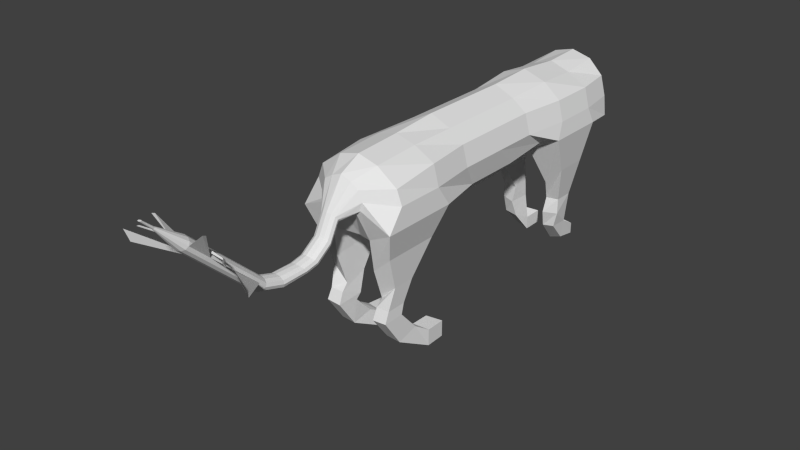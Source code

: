 # Source: viech.blend  (saved by Blender 2.71.0; exported with 4.5.12 LTS)
import bpy
from mathutils import Matrix  # noqa: F401  (used for matrix-valued properties, if any)

bpy.ops.wm.read_factory_settings(use_empty=True)
scene = bpy.context.scene
scene.name = 'Scene'

# ---- collections
col_collection_1 = bpy.data.collections.new('Collection 1'); scene.collection.children.link(col_collection_1)

# ---- world
world_world = bpy.data.worlds.new('World'); scene.world = world_world
world_world.color = (0.05088, 0.05088, 0.05088)
world_world.use_sun_shadow = False
world_world.sun_shadow_jitter_overblur = 0.0
world_world.cycles.sampling_method = 'MANUAL'
world_world.cycles.sample_map_resolution = 256

# ---- meshes
me_cylinder = bpy.data.meshes.new('Cylinder')
me_cylinder.from_pydata([(1.421e-14, 1.0, 0.5277), (1.421e-14, 1.0, 1.712), (0.5, 0.7767, 0.5277), (0.5, 0.7767, 1.712), (0.866, 0.5, 0.5277), (0.866, 0.5, 1.712), (1.0, 1.267e-06, 0.5277), (1.0, 5.513e-07, 1.712), (0.866, -0.564, -0.1412), (0.866, -0.564, 1.319), (0.5, -0.9301, -0.1412), (0.5, -0.9301, 1.319), (1.51e-07, -1.064, -0.1412), (1.51e-07, -1.064, 1.319), (-0.5, -0.9301, -0.1412), (-0.5, -0.9301, 1.319), (-0.866, -0.564, -0.1412), (-0.866, -0.564, 1.319), (-1.0, 8.494e-07, 0.5277), (-1.0, 1.341e-07, 1.712), (-0.866, 0.5, 0.5277), (-0.866, 0.5, 1.712), (-0.5, 0.7767, 0.5277), (-0.5, 0.7767, 1.712), (3.974e-08, 0.9106, 2.893), (0.5, 0.7767, 2.893), (1.01, 0.5, 2.893), (1.141, 7.004e-07, 2.893), (1.171, -0.4972, 2.565), (0.5, -0.7628, 2.716), (1.907e-07, -0.86, 2.893), (-0.5, -0.7628, 2.716), (-1.171, -0.4972, 2.565), (-1.141, 2.831e-07, 2.893), (-1.01, 0.5, 2.893), (-0.5, 0.7767, 2.893), (1.192e-07, 0.847, 4.075), (0.5, 0.7131, 4.075), (1.01, 0.347, 4.075), (1.141, 8.643e-07, 4.075), (1.171, -0.5002, 4.49), (0.5, -0.866, 4.339), (2.702e-07, -1.0, 4.075), (-0.5, -0.866, 4.339), (-1.171, -0.5002, 4.49), (-1.141, 4.47e-07, 4.075), (-1.01, 0.347, 4.075), (-0.5, 0.7131, 4.075), (1.066e-07, 0.5796, 4.599), (0.2533, 0.4768, 4.599), (0.4548, 0.3466, 4.599), (0.5461, 0.09948, 4.599), (0.4985, -0.1053, 4.599), (0.3274, -0.1179, 4.599), (2.055e-07, -0.1803, 4.599), (-0.3274, -0.1179, 4.599), (-0.4985, -0.1053, 4.599), (-0.5461, 0.09948, 4.599), (-0.4548, 0.3466, 4.599), (-0.2533, 0.4768, 4.599), (5.96e-08, 1.0, -0.654), (0.5, 0.7767, -0.654), (0.866, 0.5, -0.654), (1.0, 1.103e-06, -0.654), (0.866, -0.4461, -1.341), (0.5, -0.7313, -1.341), (2.106e-07, -0.8357, -1.341), (-0.5, -0.7313, -1.341), (-0.866, -0.4461, -1.341), (-1.0, 6.855e-07, -0.654), (-0.866, 0.5, -0.654), (-0.5, 0.7767, -0.654), (1.788e-07, 1.057, -1.836), (0.5814, 0.8582, -1.836), (1.01, 0.5, -1.836), (1.141, 9.239e-07, -1.836), (1.202, -0.4013, -1.622), (0.4015, -0.8349, -1.622), (3.316e-07, -0.9935, -1.836), (-0.4015, -0.8349, -1.622), (-1.202, -0.4013, -1.622), (-1.141, 5.066e-07, -1.836), (-1.01, 0.5, -1.836), (-0.5814, 0.8581, -1.836), (1.589e-07, 0.9556, -3.002), (0.5, 0.7767, -3.002), (1.01, 0.5, -3.002), (1.141, 8.196e-07, -3.002), (1.202, -0.4013, -3.165), (0.4015, -0.8349, -3.165), (3.111e-07, -0.9935, -3.002), (-0.4015, -0.8349, -3.165), (-1.202, -0.4013, -3.165), (-1.141, 4.023e-07, -3.002), (-1.01, 0.5, -3.002), (-0.5, 0.7767, -3.002), (1.018, -1.407, -2.155), (0.5878, -1.84, -2.155), (-0.5878, -1.84, -2.155), (-1.018, -1.407, -2.155), (1.018, -1.407, -3.002), (0.5878, -1.84, -3.002), (-0.5878, -1.84, -3.002), (-1.018, -1.407, -3.002), (0.8102, -2.362, -2.44), (0.4678, -2.398, -2.44), (-0.4678, -2.398, -2.44), (-0.8102, -2.362, -2.44), (0.8102, -2.362, -2.932), (0.4678, -2.796, -2.932), (-0.4678, -2.796, -2.932), (-0.8102, -2.362, -2.932), (0.8102, -2.756, -2.44), (0.4678, -2.761, -2.304), (-0.4678, -2.761, -2.304), (-0.8102, -2.756, -2.44), (0.7246, -3.161, -2.932), (0.3563, -3.415, -2.932), (-0.3736, -3.415, -2.932), (-0.7246, -3.161, -2.932), (0.7246, -3.136, -2.44), (0.4183, -3.194, -2.44), (-0.4183, -3.194, -2.44), (-0.7246, -3.136, -2.44), (0.6626, -3.652, -2.932), (0.3563, -3.756, -2.932), (-0.3736, -3.756, -2.932), (-0.6798, -3.652, -2.932), (0.6626, -3.455, -3.432), (0.3563, -3.415, -3.432), (-0.3736, -3.415, -3.432), (-0.6798, -3.484, -3.432), (0.6626, -3.737, -3.432), (0.3563, -3.756, -3.432), (-0.3736, -3.756, -3.432), (-0.6798, -3.722, -3.432), (2.483e-07, 1.0, -3.995), (0.5, 0.866, -3.995), (0.866, 0.5, -3.995), (1.0, 2.009e-06, -3.995), (1.054, -0.5, -3.995), (0.4015, -0.866, -3.995), (3.993e-07, -1.0, -3.995), (-0.4015, -0.866, -3.995), (-1.054, -0.5, -3.995), (-1.0, 1.588e-06, -3.995), (-0.866, 0.5, -3.995), (-0.5, 0.866, -3.995), (0.9558, -1.221, 2.858), (0.5249, -1.509, 2.858), (-0.5288, -1.507, 2.87), (-0.952, -1.224, 2.87), (0.9558, -1.224, 4.243), (0.5249, -1.621, 4.243), (-0.5288, -1.617, 4.231), (-0.952, -1.227, 4.231), (0.866, -2.027, 3.408), (0.5, -2.293, 3.408), (-0.5, -2.293, 3.408), (-0.866, -2.027, 3.408), (0.866, -2.03, 3.968), (0.5, -2.396, 3.968), (-0.5, -2.396, 3.968), (-0.866, -2.03, 3.968), (0.819, -2.552, 3.626), (0.4484, -2.79, 3.587), (-0.4502, -2.789, 3.589), (-0.8172, -2.554, 3.629), (0.819, -2.554, 4.128), (0.491, -2.559, 4.128), (-0.4928, -2.557, 4.125), (-0.8172, -2.556, 4.125), (0.8305, -2.808, 3.709), (0.4623, -2.925, 3.709), (-0.4623, -2.925, 3.709), (-0.8305, -2.808, 3.709), (0.8305, -2.811, 4.246), (0.4795, -2.838, 4.246), (-0.4795, -2.838, 4.246), (-0.8305, -2.811, 4.246), (0.8305, -3.329, 3.242), (0.4795, -3.301, 3.242), (-0.4795, -3.407, 3.242), (-0.8305, -3.329, 3.242), (0.8305, -3.477, 3.779), (0.4795, -3.451, 3.779), (-0.4795, -3.506, 3.779), (-0.8305, -3.477, 3.779), (0.887, -3.593, 2.833), (0.4588, -3.593, 2.901), (-0.4588, -3.593, 2.901), (-0.887, -3.593, 2.833), (0.8853, -4.007, 2.832), (0.3889, -4.007, 2.832), (-0.3889, -4.007, 2.832), (-0.8853, -4.007, 2.832), (0.8501, -3.624, 2.303), (0.4398, -3.624, 2.368), (-0.4398, -3.624, 2.368), (-0.8501, -3.624, 2.303), (0.8485, -4.03, 2.301), (0.3727, -4.03, 2.301), (-0.3727, -4.03, 2.301), (-0.8485, -4.03, 2.301), (3.904e-08, -0.1121, 5.059), (0.1097, -0.1292, 5.047), (0.19, -0.1758, 5.014), (0.2194, -0.2395, 4.969), (0.19, -0.3032, 4.923), (0.1097, -0.3498, 4.89), (7.217e-08, -0.3669, 4.878), (-0.1097, -0.3498, 4.89), (-0.19, -0.3032, 4.923), (-0.2194, -0.2395, 4.969), (-0.19, -0.1758, 5.014), (-0.1097, -0.1292, 5.047), (3.397e-08, -0.5568, 5.289), (0.1097, -0.5739, 5.277), (0.19, -0.6205, 5.244), (0.2194, -0.6842, 5.199), (0.19, -0.7479, 5.154), (0.1097, -0.7945, 5.121), (6.711e-08, -0.8116, 5.109), (-0.1097, -0.7945, 5.121), (-0.19, -0.7479, 5.154), (-0.2194, -0.6842, 5.199), (-0.19, -0.6205, 5.244), (-0.1097, -0.5739, 5.277), (3.68e-08, -0.8304, 5.675), (0.1097, -0.8475, 5.663), (0.19, -0.8941, 5.63), (0.2194, -0.9578, 5.585), (0.19, -1.022, 5.54), (0.1097, -1.068, 5.507), (6.993e-08, -1.085, 5.495), (-0.1097, -1.068, 5.507), (-0.19, -1.022, 5.54), (-0.2194, -0.9578, 5.585), (-0.19, -0.8941, 5.63), (-0.1097, -0.8475, 5.663), (3.13e-08, -0.8909, 5.982), (0.1097, -0.9079, 5.97), (0.19, -0.9545, 5.937), (0.2194, -1.018, 5.892), (0.19, -1.082, 5.847), (0.1097, -1.129, 5.814), (6.443e-08, -1.146, 5.802), (-0.1097, -1.129, 5.814), (-0.19, -1.082, 5.847), (-0.2194, -1.018, 5.892), (-0.19, -0.9545, 5.937), (-0.1097, -0.9079, 5.97), (3.018e-08, -0.8759, 6.519), (0.1097, -0.8968, 6.518), (0.19, -0.9539, 6.515), (0.2194, -1.032, 6.512), (0.19, -1.11, 6.508), (0.1097, -1.167, 6.505), (6.331e-08, -1.188, 6.504), (-0.1097, -1.167, 6.505), (-0.19, -1.11, 6.508), (-0.2194, -1.032, 6.512), (-0.19, -0.9539, 6.515), (-0.1097, -0.8968, 6.518), (-8.412e-07, -0.7551, 6.902), (0.1131, -0.7709, 6.917), (0.196, -0.8141, 6.957), (0.2263, -0.8731, 7.012), (0.196, -0.9322, 7.067), (0.1131, -0.9754, 7.107), (-8.071e-07, -0.9912, 7.122), (-0.1132, -0.9754, 7.107), (-0.196, -0.9322, 7.067), (-0.2263, -0.8731, 7.012), (-0.196, -0.8141, 6.957), (-0.1132, -0.7709, 6.917), (-5.959e-07, -0.4556, 7.225), (0.1131, -0.4714, 7.24), (0.196, -0.5146, 7.28), (0.2263, -0.5737, 7.335), (0.196, -0.6327, 7.39), (0.1131, -0.6759, 7.43), (-5.617e-07, -0.6917, 7.444), (-0.1132, -0.6759, 7.43), (-0.196, -0.6327, 7.39), (-0.2263, -0.5737, 7.335), (-0.196, -0.5146, 7.28), (-0.1132, -0.4714, 7.24), (-5.927e-07, 0.4103, 8.159), (0.1131, 0.3945, 8.173), (0.196, 0.3513, 8.213), (0.2263, 0.2923, 8.268), (0.196, 0.2333, 8.323), (0.1131, 0.1901, 8.363), (-5.585e-07, 0.1742, 8.378), (-0.1132, 0.1901, 8.363), (-0.196, 0.2333, 8.323), (-0.2263, 0.2923, 8.268), (-0.196, 0.3513, 8.213), (-0.1132, 0.3945, 8.173), (0.6295, -0.405, 7.517), (0.6295, 0.09089, 8.086), (-0.6295, -0.405, 7.517), (-0.6295, 0.09089, 8.086), (1.576, 0.1557, 8.634), (1.576, 0.4745, 8.76), (-1.576, 0.1557, 8.634), (-1.576, 0.4745, 8.76), (-2.536e-07, 0.8308, 8.612), (0.1131, 0.815, 8.627), (0.196, 0.7718, 8.667), (0.2263, 0.7128, 8.721), (0.196, 0.6537, 8.776), (0.1131, 0.6105, 8.816), (-2.195e-07, 0.5947, 8.831), (-0.1131, 0.6105, 8.816), (-0.196, 0.6537, 8.776), (-0.2263, 0.7128, 8.721), (-0.196, 0.7718, 8.667), (-0.1131, 0.815, 8.627), (-6.633e-07, 1.233, 9.238), (0.02078, 1.23, 9.241), (0.036, 1.222, 9.248), (0.04156, 1.211, 9.258), (0.036, 1.2, 9.269), (0.02078, 1.192, 9.276), (-6.57e-07, 1.189, 9.279), (-0.02078, 1.192, 9.276), (-0.036, 1.2, 9.269), (-0.04157, 1.211, 9.258), (-0.036, 1.222, 9.248), (-0.02078, 1.23, 9.241), (0.6715, 1.053, 8.685), (-0.6715, 1.053, 8.685), (0.6715, 1.083, 8.761), (-0.6715, 1.083, 8.761), (0.196, 0.4164, 8.284), (-5.402e-07, 0.4755, 8.229), (-0.1132, 0.4596, 8.244), (0.1131, 0.4596, 8.244), (-0.196, 0.4164, 8.284), (0.6121, 0.4052, 8.271), (0.6553, 0.38, 8.295), (-0.6488, 0.38, 8.295), (-0.6186, 0.4052, 8.271), (0.6553, 0.418, 8.336), (-0.6186, 0.4432, 8.312), (0.6121, 0.4432, 8.312), (-0.6488, 0.418, 8.336), (1.067, 0.6376, 8.675), (1.144, 0.6124, 8.698), (-1.189, 0.6124, 8.698), (-1.135, 0.6376, 8.675), (1.144, 0.6504, 8.739), (-1.135, 0.6756, 8.716), (1.067, 0.6756, 8.716), (-1.189, 0.6504, 8.739), (-2.023e-06, 1.442, 9.475), (0.02078, 1.441, 9.479), (0.03599, 1.441, 9.49), (0.04156, 1.44, 9.505), (0.03599, 1.438, 9.52), (0.02078, 1.438, 9.53), (-2.017e-06, 1.437, 9.534), (-0.02078, 1.438, 9.53), (-0.036, 1.438, 9.52), (-0.04157, 1.44, 9.505), (-0.036, 1.441, 9.49), (-0.02078, 1.441, 9.479)], [], [(0, 1, 3, 2), (2, 3, 5, 4), (4, 5, 7, 6), (6, 7, 9, 8), (8, 9, 11, 10), (10, 11, 13, 12), (12, 13, 15, 14), (14, 15, 17, 16), (16, 17, 19, 18), (18, 19, 21, 20), (19, 17, 32, 33), (22, 23, 1, 0), (20, 21, 23, 22), (20, 22, 71, 70), (35, 34, 46, 47), (9, 7, 27, 28), (3, 1, 24, 25), (1, 23, 35, 24), (15, 13, 30, 31), (5, 3, 25, 26), (21, 19, 33, 34), (11, 9, 28, 29), (17, 15, 31, 32), (7, 5, 26, 27), (23, 21, 34, 35), (13, 11, 29, 30), (36, 47, 59, 48), (30, 29, 41, 42), (25, 24, 36, 37), (34, 33, 45, 46), (41, 29, 149, 153), (33, 32, 44, 45), (28, 27, 39, 40), (44, 32, 151, 155), (27, 26, 38, 39), (24, 35, 47, 36), (31, 30, 42, 43), (26, 25, 37, 38), (57, 56, 212, 213), (43, 42, 54, 55), (38, 37, 49, 50), (47, 46, 58, 59), (42, 41, 53, 54), (37, 36, 48, 49), (46, 45, 57, 58), (41, 40, 52, 53), (45, 44, 56, 57), (40, 39, 51, 52), (44, 43, 55, 56), (39, 38, 50, 51), (68, 69, 81, 80), (10, 12, 66, 65), (16, 18, 69, 68), (6, 8, 64, 63), (0, 2, 61, 60), (22, 0, 60, 71), (12, 14, 67, 66), (2, 4, 62, 61), (18, 20, 70, 69), (8, 10, 65, 64), (14, 16, 68, 67), (4, 6, 63, 62), (81, 82, 94, 93), (63, 64, 76, 75), (67, 68, 80, 79), (62, 63, 75, 74), (71, 60, 72, 83), (66, 67, 79, 78), (61, 62, 74, 73), (70, 71, 83, 82), (65, 66, 78, 77), (60, 61, 73, 72), (69, 70, 82, 81), (64, 65, 77, 76), (93, 94, 146, 145), (76, 77, 97, 96), (80, 81, 93, 92), (75, 76, 88, 87), (77, 89, 101, 97), (74, 75, 87, 86), (83, 72, 84, 95), (78, 79, 91, 90), (73, 74, 86, 85), (82, 83, 95, 94), (77, 78, 90, 89), (72, 73, 85, 84), (98, 99, 107, 106), (99, 103, 111, 107), (88, 76, 96, 100), (89, 88, 100, 101), (91, 79, 98, 102), (79, 80, 99, 98), (92, 91, 102, 103), (80, 92, 103, 99), (104, 105, 113, 112), (105, 109, 117, 113), (97, 101, 109, 105), (96, 97, 105, 104), (100, 96, 104, 108), (103, 102, 110, 111), (102, 98, 106, 110), (101, 100, 108, 109), (118, 114, 122, 126), (124, 125, 133, 132), (108, 104, 112, 116), (111, 110, 118, 119), (110, 106, 114, 118), (109, 108, 116, 117), (107, 111, 119, 115), (106, 107, 115, 114), (120, 121, 125, 124), (122, 123, 127, 126), (116, 124, 132, 128), (115, 119, 127, 123), (114, 115, 123, 122), (113, 117, 125, 121), (112, 113, 121, 120), (116, 112, 120, 124), (131, 130, 134, 135), (129, 128, 132, 133), (119, 118, 130, 131), (125, 117, 129, 133), (117, 116, 128, 129), (118, 126, 134, 130), (127, 119, 131, 135), (126, 127, 135, 134), (136, 137, 138, 139, 140, 141, 142, 143, 144, 145, 146, 147), (88, 89, 141, 140), (92, 93, 145, 144), (87, 88, 140, 139), (91, 92, 144, 143), (86, 87, 139, 138), (95, 84, 136, 147), (90, 91, 143, 142), (85, 86, 138, 137), (94, 95, 147, 146), (89, 90, 142, 141), (84, 85, 137, 136), (151, 150, 158, 159), (155, 151, 159, 163), (29, 28, 148, 149), (28, 40, 152, 148), (40, 41, 153, 152), (32, 31, 150, 151), (31, 43, 154, 150), (43, 44, 155, 154), (157, 156, 164, 165), (156, 160, 168, 164), (148, 152, 160, 156), (149, 148, 156, 157), (153, 149, 157, 161), (154, 155, 163, 162), (150, 154, 162, 158), (152, 153, 161, 160), (170, 171, 179, 178), (169, 165, 173, 177), (161, 157, 165, 169), (162, 163, 171, 170), (158, 162, 170, 166), (160, 161, 169, 168), (163, 159, 167, 171), (159, 158, 166, 167), (174, 178, 186, 182), (178, 179, 187, 186), (166, 170, 178, 174), (168, 169, 177, 176), (171, 167, 175, 179), (167, 166, 174, 175), (164, 168, 176, 172), (165, 164, 172, 173), (184, 185, 193, 192), (182, 186, 194, 190), (176, 177, 185, 184), (179, 175, 183, 187), (175, 174, 182, 183), (172, 176, 184, 180), (173, 172, 180, 181), (177, 173, 181, 185), (190, 194, 202, 198), (194, 195, 203, 202), (187, 183, 191, 195), (183, 182, 190, 191), (180, 184, 192, 188), (181, 180, 188, 189), (185, 181, 189, 193), (186, 187, 195, 194), (197, 196, 200, 201), (199, 198, 202, 203), (192, 193, 201, 200), (195, 191, 199, 203), (191, 190, 198, 199), (188, 192, 200, 196), (189, 188, 196, 197), (193, 189, 197, 201), (204, 215, 227, 216), (52, 51, 207, 208), (56, 55, 211, 212), (51, 50, 206, 207), (48, 59, 215, 204), (55, 54, 210, 211), (50, 49, 205, 206), (59, 58, 214, 215), (54, 53, 209, 210), (49, 48, 204, 205), (58, 57, 213, 214), (53, 52, 208, 209), (224, 223, 235, 236), (211, 210, 222, 223), (206, 205, 217, 218), (215, 214, 226, 227), (210, 209, 221, 222), (205, 204, 216, 217), (214, 213, 225, 226), (209, 208, 220, 221), (213, 212, 224, 225), (208, 207, 219, 220), (212, 211, 223, 224), (207, 206, 218, 219), (237, 236, 248, 249), (219, 218, 230, 231), (216, 227, 239, 228), (223, 222, 234, 235), (218, 217, 229, 230), (227, 226, 238, 239), (222, 221, 233, 234), (217, 216, 228, 229), (226, 225, 237, 238), (221, 220, 232, 233), (225, 224, 236, 237), (220, 219, 231, 232), (250, 249, 261, 262), (232, 231, 243, 244), (236, 235, 247, 248), (231, 230, 242, 243), (228, 239, 251, 240), (235, 234, 246, 247), (230, 229, 241, 242), (239, 238, 250, 251), (234, 233, 245, 246), (229, 228, 240, 241), (238, 237, 249, 250), (233, 232, 244, 245), (263, 262, 274, 275), (245, 244, 256, 257), (249, 248, 260, 261), (244, 243, 255, 256), (248, 247, 259, 260), (243, 242, 254, 255), (240, 251, 263, 252), (247, 246, 258, 259), (242, 241, 253, 254), (251, 250, 262, 263), (246, 245, 257, 258), (241, 240, 252, 253), (264, 275, 287, 276), (258, 257, 269, 270), (253, 252, 264, 265), (262, 261, 273, 274), (257, 256, 268, 269), (261, 260, 272, 273), (256, 255, 267, 268), (260, 259, 271, 272), (255, 254, 266, 267), (252, 263, 275, 264), (259, 258, 270, 271), (254, 253, 265, 266), (284, 283, 295, 296), (271, 270, 282, 283), (266, 265, 277, 278), (275, 274, 286, 287), (270, 269, 281, 282), (265, 264, 276, 277), (274, 273, 285, 286), (269, 268, 280, 281), (273, 272, 284, 285), (268, 267, 279, 280), (272, 271, 283, 284), (267, 266, 278, 279), (297, 296, 316, 317), (279, 278, 290, 291), (276, 287, 299, 288), (283, 282, 294, 295), (278, 277, 289, 290), (287, 286, 298, 299), (282, 281, 293, 294), (277, 276, 288, 289), (286, 285, 297, 298), (281, 280, 292, 293), (285, 284, 296, 297), (280, 279, 291, 292), (291, 279, 300, 301), (285, 297, 303, 302), (302, 303, 307, 306), (301, 300, 304, 305), (316, 315, 327, 328), (292, 291, 311, 312), (296, 295, 315, 316), (291, 290, 336, 310, 311), (337, 338, 319, 308), (295, 294, 314, 315), (336, 339, 309, 310), (338, 340, 318, 319), (294, 293, 313, 314), (339, 337, 308, 309), (298, 297, 317, 318, 340), (293, 292, 312, 313), (329, 328, 365, 366), (311, 310, 322, 323), (308, 319, 331, 320), (315, 314, 326, 327), (310, 309, 321, 322), (319, 318, 330, 331), (314, 313, 325, 326), (309, 308, 320, 321), (318, 317, 329, 330), (313, 312, 324, 325), (317, 316, 328, 329), (312, 311, 323, 324), (317, 297, 333, 335), (291, 311, 334, 332), (288, 299, 338, 337), (340, 338, 346, 348), (289, 339, 347, 341), (289, 288, 337, 339), (346, 344, 352, 354), (341, 347, 355, 349), (338, 299, 344, 346), (339, 336, 345, 347), (290, 289, 341, 342), (336, 290, 342, 345), (299, 298, 343, 344), (298, 340, 348, 343), (350, 349, 355, 353), (352, 351, 356, 354), (348, 346, 354, 356), (345, 342, 350, 353), (347, 345, 353, 355), (344, 343, 351, 352), (343, 348, 356, 351), (342, 341, 349, 350), (358, 357, 368, 367, 366, 365, 364, 363, 362, 361, 360, 359), (327, 326, 363, 364, 365, 328), (321, 320, 357, 358, 359, 322), (323, 322, 359, 360), (320, 331, 368, 357), (330, 329, 366, 367, 368, 331), (326, 325, 362, 363), (325, 324, 323, 360, 361, 362)])
me_cylinder.use_remesh_preserve_volume = False
me_cylinder.use_remesh_preserve_attributes = False
me_cylinder.use_mirror_vertex_groups = False
me_cylinder.update()

# ---- objects
ob_cylinder = bpy.data.objects.new('Cylinder', me_cylinder)

# ---- transforms, parenting, visibility, modifiers, constraints
ob_cylinder.location = (0.0, 0.0, 1.744)
ob_cylinder.rotation_euler = (1.571, -0.0, 0.0)
ob_cylinder.scale = (0.4286, 0.4286, 0.4286)
ob_cylinder.lineart.crease_threshold = 0.0

# ---- collection membership
col_collection_1.objects.link(ob_cylinder)

# ---- scene / render settings (as saved in the file)
scene.frame_start = 1; scene.frame_end = 250; scene.frame_set(1)
scene.render.engine = 'BLENDER_EEVEE_NEXT'
scene.render.resolution_percentage = 50
scene.render.dither_intensity = 0.0
scene.cycles.use_denoising = False
scene.cycles.samples = 10
scene.cycles.sampling_pattern = 'TABULATED_SOBOL'
scene.cycles.light_sampling_threshold = 0.0
scene.cycles.use_adaptive_sampling = False
scene.cycles.use_light_tree = False
scene.cycles.blur_glossy = 0.0
scene.cycles.volume_bounces = 1
scene.cycles.pixel_filter_type = 'GAUSSIAN'
scene.cycles.sample_clamp_indirect = 0.0
scene.view_settings.view_transform = 'Standard'
bpy.context.view_layer.update()

# ---- added for rendering (the .blend has no active camera and no usable light): camera, sun
cam_auto = bpy.data.cameras.new('AutoCamera')
cam_auto.lens = 50.0
cam_auto.sensor_width = 36.0
cam_auto.clip_end = 1000.0
ob_auto_camera = bpy.data.objects.new('AutoCamera', cam_auto)
scene.collection.objects.link(ob_auto_camera)
ob_auto_camera.location = (5.92055, -8.29159, 5.92601)
ob_auto_camera.rotation_euler = (1.09748, -7.21219e-08, 0.694738)
scene.camera = ob_auto_camera
light_auto_sun = bpy.data.lights.new('AutoSun', 'SUN')
light_auto_sun.energy = 3.0
light_auto_sun.angle = 0.0523599
ob_auto_sun = bpy.data.objects.new('AutoSun', light_auto_sun)
scene.collection.objects.link(ob_auto_sun)
ob_auto_sun.rotation_euler = (0.872665, 0.174533, 0.523599)
bpy.context.view_layer.update()
